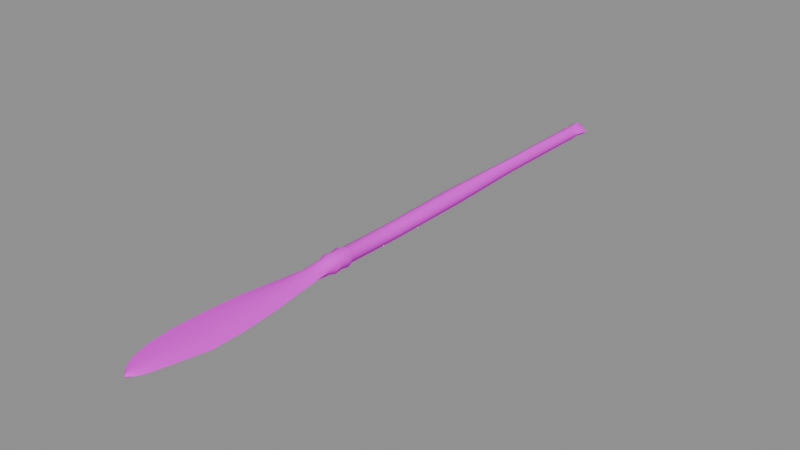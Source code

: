 # Source: oar.blend  (saved by Blender 4.0.36; exported with 4.5.12 LTS)
import bpy
from mathutils import Matrix  # noqa: F401  (used for matrix-valued properties, if any)

bpy.ops.wm.read_factory_settings(use_empty=True)
scene = bpy.context.scene
scene.name = 'Scene'

# ---- images (referenced by path relative to the original .blend; pixels are not part of the script)
import os
ASSET_DIR = os.environ.get("B2B_ASSET_DIR", "")  # directory of the original .blend (textures are referenced by path, not embedded)
HERE = os.path.dirname(os.path.abspath(__file__))  # packed textures are extracted next to this script under _unpacked/

def load_image(name, relpath, width, height, colorspace="sRGB"):
    """Load a texture the original file referenced (path relative to the .blend, or extracted next to this script)."""
    p = next((c for c in (os.path.join(HERE, relpath), os.path.join(ASSET_DIR, relpath)) if relpath and os.path.exists(c)), "")
    if p:
        img = bpy.data.images.load(p, check_existing=True)
        img.name = name
    else:  # same state as the original file: an image datablock whose file is absent (Cycles renders it pink)
        img = bpy.data.images.new(name, width, height)
        img.source = "FILE"
        img.filepath = "//" + (relpath or name)
    img.colorspace_settings.name = colorspace
    return img
img_oar_d = load_image('oar_d', 'oar_d.png', 1024, 1024, 'sRGB')

# ---- materials (node trees are filled in below, after node groups)
mat_oar_wood = bpy.data.materials.new('oar_wood')
mat_oar_wood.use_transparent_shadow = False

# ---- node groups
ng_auto_smooth = bpy.data.node_groups.new('Auto Smooth', 'GeometryNodeTree')
_s = ng_auto_smooth.interface.new_socket(name='Geometry', in_out='OUTPUT', socket_type='NodeSocketGeometry')
_s = ng_auto_smooth.interface.new_socket(name='Geometry', in_out='INPUT', socket_type='NodeSocketGeometry')
_s = ng_auto_smooth.interface.new_socket(name='Angle', in_out='INPUT', socket_type='NodeSocketFloat')
_s.subtype = 'ANGLE'
_s.min_value = 0.0
_s.max_value = 3.142
ng_auto_smooth.is_modifier = True
_N = ng_auto_smooth.nodes; _L = ng_auto_smooth.links
n0 = _N.new('NodeGroupOutput'); n0.name = 'Group Output'; n0.location = (480, -100)
n1 = _N.new('NodeGroupInput'); n1.name = 'Group Input'; n1.location = (-420, -300)
n2 = _N.new('NodeGroupInput'); n2.name = 'Group Input.001'; n2.location = (-60, -100)
n3 = _N.new('GeometryNodeSetShadeSmooth'); n3.name = 'Set Shade Smooth'; n3.location = (120, -100)
n3.domain = 'EDGE'
n4 = _N.new('GeometryNodeSetShadeSmooth'); n4.name = 'Set Shade Smooth.001'; n4.location = (300, -100)
n5 = _N.new('GeometryNodeInputMeshEdgeAngle'); n5.name = 'Edge Angle'; n5.location = (-420, -220)
n6 = _N.new('GeometryNodeInputEdgeSmooth'); n6.name = 'Is Edge Smooth'; n6.location = (-60, -160)
n7 = _N.new('GeometryNodeInputShadeSmooth'); n7.name = 'Is Face Smooth'; n7.location = (-240, -340)
n8 = _N.new('FunctionNodeBooleanMath'); n8.name = 'Boolean Math'; n8.location = (-60, -220)
n9 = _N.new('FunctionNodeCompare'); n9.name = 'Compare'; n9.location = (-240, -180)
n9.operation = 'LESS_EQUAL'
_L.new(n5.outputs[0], n9.inputs[0])
_L.new(n4.outputs[0], n0.inputs[0])
_L.new(n1.outputs[1], n9.inputs[1])
_L.new(n9.outputs[0], n8.inputs[0])
_L.new(n7.outputs[0], n8.inputs[1])
_L.new(n2.outputs[0], n3.inputs[0])
_L.new(n6.outputs[0], n3.inputs[1])
_L.new(n3.outputs[0], n4.inputs[0])
_L.new(n8.outputs[0], n3.inputs[2])
n0.is_active_output = True

# ---- material node trees
mat_oar_wood.use_nodes = True; mat_oar_wood.node_tree.nodes.clear()
_N = mat_oar_wood.node_tree.nodes; _L = mat_oar_wood.node_tree.links
n0 = _N.new('ShaderNodeBsdfPrincipled'); n0.name = 'Principled BSDF'; n0.location = (10, 300)
n0.inputs[2].default_value = 0.85
n0.inputs[3].default_value = 1.45
n1 = _N.new('ShaderNodeOutputMaterial'); n1.name = 'Material Output'; n1.location = (300, 300)
n2 = _N.new('ShaderNodeTexImage'); n2.name = 'Image Texture'; n2.location = (0, 0)
n2.image = img_oar_d
_L.new(n0.outputs[0], n1.inputs[0])
_L.new(n2.outputs[0], n0.inputs[0])
n1.is_active_output = True

# ---- meshes
me_oar = bpy.data.meshes.new('Oar')
me_oar.from_pydata([(0.012, 0.1667, 0.0), (0.008485, 0.1667, 0.007071), (7.348e-19, 0.1667, 0.01), (-0.008485, 0.1667, 0.007071), (-0.012, 0.1667, 1.225e-18), (-0.008485, 0.1667, -0.007071), (-2.204e-18, 0.1667, -0.01), (0.008485, 0.1667, -0.007071), (0.03263, 0.1539, 0.0), (0.01907, 0.1539, 0.01273), (1.77e-18, 0.1556, 0.024), (-0.01939, 0.1543, 0.01273), (-0.03296, 0.1543, 2.939e-18), (-0.01939, 0.1543, -0.01273), (-5.309e-18, 0.1556, -0.024), (0.01907, 0.1539, -0.01273), (0.05644, 0.1301, 0.0), (0.0349, 0.1301, 0.01909), (2.811e-18, 0.1278, 0.036), (-0.02878, 0.1266, 0.01909), (-0.05033, 0.1266, 4.409e-18), (-0.02878, 0.1266, -0.01909), (-8.432e-18, 0.1278, -0.036), (0.0349, 0.1301, -0.01909), (0.04521, 0.08847, 0.0), (0.02606, 0.08847, 0.01803), (2.498e-18, 0.08889, 0.034), (-0.02388, 0.09025, 0.01803), (-0.04303, 0.09025, 4.164e-18), (-0.02388, 0.09025, -0.01803), (-7.495e-18, 0.08889, -0.034), (0.02606, 0.08847, -0.01803), (0.036, 0.05, 0.0), (0.02546, 0.05, 0.02263), (2.204e-18, 0.05, 0.032), (-0.02546, 0.05, 0.02263), (-0.036, 0.05, 3.919e-18), (-0.02546, 0.05, -0.02263), (-6.613e-18, 0.05, -0.032), (0.02546, 0.05, -0.02263), (0.033, 0.0, 0.0), (0.02333, 0.0, 0.02333), (2.021e-18, 0.0, 0.033), (-0.02333, 0.0, 0.02333), (-0.033, 0.0, 4.041e-18), (-0.02333, 0.0, -0.02333), (-6.062e-18, 0.0, -0.033), (0.02333, 0.0, -0.02333), (0.02897, -0.4989, 0.0), (0.01843, -0.4989, 0.02546), (2.204e-18, -0.5, 0.036), (-0.02009, -0.4997, 0.02546), (-0.03063, -0.4997, 4.409e-18), (-0.02009, -0.4997, -0.02546), (-6.613e-18, -0.5, -0.036), (0.01843, -0.4989, -0.02546), (0.041, -0.9444, 0.0), (0.02899, -0.9444, 0.02899), (2.511e-18, -0.9444, 0.041), (-0.02899, -0.9444, 0.02899), (-0.041, -0.9444, 5.021e-18), (-0.02899, -0.9444, -0.02899), (-7.532e-18, -0.9444, -0.041), (0.02899, -0.9444, -0.02899), (0.04488, -1.387, 0.0), (0.03375, -1.387, 0.02687), (0.004636, -1.389, 0.038), (-0.02223, -1.389, 0.02687), (-0.03336, -1.389, 4.654e-18), (-0.02223, -1.389, -0.02687), (0.004636, -1.389, -0.038), (0.03375, -1.387, -0.02687), (0.038, -1.667, 0.0), (0.02687, -1.667, 0.02687), (2.327e-18, -1.667, 0.038), (-0.02687, -1.667, 0.02687), (-0.038, -1.667, 4.654e-18), (-0.02687, -1.667, -0.02687), (-6.98e-18, -1.667, -0.038), (0.02687, -1.667, -0.02687), (0.047, -1.694, 0.0), (0.03323, -1.694, 0.03323), (2.878e-18, -1.694, 0.047), (-0.03323, -1.694, 0.03323), (-0.047, -1.694, 5.756e-18), (-0.03323, -1.694, -0.03323), (-8.634e-18, -1.694, -0.047), (0.03323, -1.694, -0.03323), (0.042, -1.733, 0.0), (0.0297, -1.733, 0.0297), (2.572e-18, -1.733, 0.042), (-0.0297, -1.733, 0.0297), (-0.042, -1.733, 5.144e-18), (-0.0297, -1.733, -0.0297), (-7.715e-18, -1.733, -0.042), (0.0297, -1.733, -0.0297), (0.047, -1.772, 0.0), (0.03323, -1.772, 0.03323), (2.878e-18, -1.772, 0.047), (-0.03323, -1.772, 0.03323), (-0.047, -1.772, 5.756e-18), (-0.03323, -1.772, -0.03323), (-8.634e-18, -1.772, -0.047), (0.03323, -1.772, -0.03323), (0.038, -1.8, 0.0), (0.02687, -1.8, 0.02687), (2.327e-18, -1.8, 0.038), (-0.02687, -1.8, 0.02687), (-0.038, -1.8, 4.654e-18), (-0.02687, -1.8, -0.02687), (-6.98e-18, -1.8, -0.038), (0.02687, -1.8, -0.02687), (0.04987, -1.888, 0.0), (0.03276, -1.889, 0.01485), (-0.000254, -1.888, 0.028), (-0.03277, -1.889, 0.01485), (-0.05115, -1.889, 3.429e-18), (-0.03394, -1.889, -0.01485), (-7.807e-18, -1.889, -0.028), (0.03316, -1.889, -0.01485), (0.06561, -2.001, 0.0), (0.04327, -2.0, 0.01061), (3.747e-18, -2.0, 0.02), (-0.04211, -2.0, 0.01061), (-0.072, -2.0, 2.449e-18), (-0.04289, -2.0, -0.01061), (-1.124e-17, -2.0, -0.02), (0.04094, -2.0, -0.01061), (0.0906, -2.167, 0.0), (0.05315, -2.167, 0.009016), (5.101e-18, -2.167, 0.017), (-0.0589, -2.167, 0.009016), (-0.1012, -2.167, 2.082e-18), (-0.0589, -2.167, -0.009016), (-1.53e-17, -2.167, -0.017), (0.05315, -2.167, -0.009016), (0.1048, -2.334, 0.0), (0.06406, -2.334, 0.007955), (5.881e-18, -2.333, 0.015), (-0.06792, -2.333, 0.007955), (-0.113, -2.333, 1.837e-18), (-0.06792, -2.333, -0.007955), (-1.764e-17, -2.333, -0.015), (0.06406, -2.334, -0.007955), (0.1077, -2.501, 0.0005955), (0.05866, -2.499, 0.007425), (6.038e-18, -2.5, 0.014), (-0.06972, -2.5, 0.007425), (-0.116, -2.5, 1.715e-18), (-0.06972, -2.5, -0.007425), (-1.811e-17, -2.5, -0.014), (0.05866, -2.499, -0.007425), (0.0795, -2.62, 0.001145), (0.04574, -2.621, 0.008039), (5.413e-18, -2.622, 0.013), (-0.06251, -2.622, 0.006894), (-0.104, -2.622, 1.592e-18), (-0.06251, -2.622, -0.006894), (-1.624e-17, -2.622, -0.013), (0.04574, -2.621, -0.00575), (0.05524, -2.705, 0.0), (0.02893, -2.708, 0.006364), (4.06e-18, -2.711, 0.012), (-0.04688, -2.711, 0.006364), (-0.078, -2.711, 1.47e-18), (-0.04688, -2.711, -0.006364), (-1.218e-17, -2.711, -0.012), (0.02799, -2.71, -0.006364), (0.03616, -2.77, 0.0), (0.01716, -2.767, 0.005834), (2.394e-18, -2.767, 0.011), (-0.02765, -2.767, 0.005834), (-0.046, -2.767, 1.347e-18), (-0.02765, -2.767, -0.005834), (-7.183e-18, -2.767, -0.011), (0.01687, -2.769, -0.005834), (0.01, -2.8, 0.0), (0.007071, -2.8, 0.005657), (6.123e-19, -2.8, 0.008), (-0.007071, -2.8, 0.005657), (-0.01058, -2.8, 9.797e-19), (-0.007071, -2.8, -0.005657), (-1.837e-18, -2.8, -0.008), (0.007071, -2.8, -0.005657), (0.0, 0.1733, 0.0), (0.0, -2.807, 0.0)], [], [(0, 1, 9, 8), (1, 2, 10, 9), (2, 3, 11, 10), (3, 4, 12, 11), (4, 5, 13, 12), (5, 6, 14, 13), (6, 7, 15, 14), (7, 0, 8, 15), (8, 9, 17, 16), (9, 10, 18, 17), (10, 11, 19, 18), (11, 12, 20, 19), (12, 13, 21, 20), (13, 14, 22, 21), (14, 15, 23, 22), (15, 8, 16, 23), (16, 17, 25, 24), (17, 18, 26, 25), (18, 19, 27, 26), (19, 20, 28, 27), (20, 21, 29, 28), (21, 22, 30, 29), (22, 23, 31, 30), (23, 16, 24, 31), (24, 25, 33, 32), (25, 26, 34, 33), (26, 27, 35, 34), (27, 28, 36, 35), (28, 29, 37, 36), (29, 30, 38, 37), (30, 31, 39, 38), (31, 24, 32, 39), (32, 33, 41, 40), (33, 34, 42, 41), (34, 35, 43, 42), (35, 36, 44, 43), (36, 37, 45, 44), (37, 38, 46, 45), (38, 39, 47, 46), (39, 32, 40, 47), (40, 41, 49, 48), (41, 42, 50, 49), (42, 43, 51, 50), (43, 44, 52, 51), (44, 45, 53, 52), (45, 46, 54, 53), (46, 47, 55, 54), (47, 40, 48, 55), (48, 49, 57, 56), (49, 50, 58, 57), (50, 51, 59, 58), (51, 52, 60, 59), (52, 53, 61, 60), (53, 54, 62, 61), (54, 55, 63, 62), (55, 48, 56, 63), (56, 57, 65, 64), (57, 58, 66, 65), (58, 59, 67, 66), (59, 60, 68, 67), (60, 61, 69, 68), (61, 62, 70, 69), (62, 63, 71, 70), (63, 56, 64, 71), (64, 65, 73, 72), (65, 66, 74, 73), (66, 67, 75, 74), (67, 68, 76, 75), (68, 69, 77, 76), (69, 70, 78, 77), (70, 71, 79, 78), (71, 64, 72, 79), (72, 73, 81, 80), (73, 74, 82, 81), (74, 75, 83, 82), (75, 76, 84, 83), (76, 77, 85, 84), (77, 78, 86, 85), (78, 79, 87, 86), (79, 72, 80, 87), (80, 81, 89, 88), (81, 82, 90, 89), (82, 83, 91, 90), (83, 84, 92, 91), (84, 85, 93, 92), (85, 86, 94, 93), (86, 87, 95, 94), (87, 80, 88, 95), (88, 89, 97, 96), (89, 90, 98, 97), (90, 91, 99, 98), (91, 92, 100, 99), (92, 93, 101, 100), (93, 94, 102, 101), (94, 95, 103, 102), (95, 88, 96, 103), (96, 97, 105, 104), (97, 98, 106, 105), (98, 99, 107, 106), (99, 100, 108, 107), (100, 101, 109, 108), (101, 102, 110, 109), (102, 103, 111, 110), (103, 96, 104, 111), (104, 105, 113, 112), (105, 106, 114, 113), (106, 107, 115, 114), (107, 108, 116, 115), (108, 109, 117, 116), (109, 110, 118, 117), (110, 111, 119, 118), (111, 104, 112, 119), (112, 113, 121, 120), (113, 114, 122, 121), (114, 115, 123, 122), (115, 116, 124, 123), (116, 117, 125, 124), (117, 118, 126, 125), (118, 119, 127, 126), (119, 112, 120, 127), (120, 121, 129, 128), (121, 122, 130, 129), (122, 123, 131, 130), (123, 124, 132, 131), (124, 125, 133, 132), (125, 126, 134, 133), (126, 127, 135, 134), (127, 120, 128, 135), (128, 129, 137, 136), (129, 130, 138, 137), (130, 131, 139, 138), (131, 132, 140, 139), (132, 133, 141, 140), (133, 134, 142, 141), (134, 135, 143, 142), (135, 128, 136, 143), (136, 137, 145, 144), (137, 138, 146, 145), (138, 139, 147, 146), (139, 140, 148, 147), (140, 141, 149, 148), (141, 142, 150, 149), (142, 143, 151, 150), (143, 136, 144, 151), (144, 145, 153, 152), (145, 146, 154, 153), (146, 147, 155, 154), (147, 148, 156, 155), (148, 149, 157, 156), (149, 150, 158, 157), (150, 151, 159, 158), (151, 144, 152, 159), (152, 153, 161, 160), (153, 154, 162, 161), (154, 155, 163, 162), (155, 156, 164, 163), (156, 157, 165, 164), (157, 158, 166, 165), (158, 159, 167, 166), (159, 152, 160, 167), (160, 161, 169, 168), (161, 162, 170, 169), (162, 163, 171, 170), (163, 164, 172, 171), (164, 165, 173, 172), (165, 166, 174, 173), (166, 167, 175, 174), (167, 160, 168, 175), (168, 169, 177, 176), (169, 170, 178, 177), (170, 171, 179, 178), (171, 172, 180, 179), (172, 173, 181, 180), (173, 174, 182, 181), (174, 175, 183, 182), (175, 168, 176, 183), (1, 0, 184), (2, 1, 184), (3, 2, 184), (4, 3, 184), (5, 4, 184), (6, 5, 184), (7, 6, 184), (0, 7, 184), (176, 177, 185), (177, 178, 185), (178, 179, 185), (179, 180, 185), (180, 181, 185), (181, 182, 185), (182, 183, 185), (183, 176, 185)])
me_oar.polygons.foreach_set('use_smooth', [True] * 192)
_uv = me_oar.uv_layers.new(name='UVMap')
_uv.uv.foreach_set('vector', [0.0, 0.0, 0.125, 0.0, 0.125, 0.003745, 0.0, 0.003745, 0.125, 0.0, 0.25, 0.0, 0.25, 0.003745, 0.125, 0.003745, 0.25, 0.0, 0.375, 0.0, 0.375, 0.003745, 0.25, 0.003745, 0.375, 0.0, 0.5, 0.0, 0.5, 0.003745, 0.375, 0.003745, 0.5, 0.0, 0.625, 0.0, 0.625, 0.003745, 0.5, 0.003745, 0.625, 0.0, 0.75, 0.0, 0.75, 0.003745, 0.625, 0.003745, 0.75, 0.0, 0.875, 0.0, 0.875, 0.003745, 0.75, 0.003745, 0.875, 0.0, 1.0, 0.0, 1.0, 0.003745, 0.875, 0.003745, 0.0, 0.003745, 0.125, 0.003745, 0.125, 0.01311, 0.0, 0.01311, 0.125, 0.003745, 0.25, 0.003745, 0.25, 0.01311, 0.125, 0.01311, 0.25, 0.003745, 0.375, 0.003745, 0.375, 0.01311, 0.25, 0.01311, 0.375, 0.003745, 0.5, 0.003745, 0.5, 0.01311, 0.375, 0.01311, 0.5, 0.003745, 0.625, 0.003745, 0.625, 0.01311, 0.5, 0.01311, 0.625, 0.003745, 0.75, 0.003745, 0.75, 0.01311, 0.625, 0.01311, 0.75, 0.003745, 0.875, 0.003745, 0.875, 0.01311, 0.75, 0.01311, 0.875, 0.003745, 1.0, 0.003745, 1.0, 0.01311, 0.875, 0.01311, 0.0, 0.01311, 0.125, 0.01311, 0.125, 0.02622, 0.0, 0.02622, 0.125, 0.01311, 0.25, 0.01311, 0.25, 0.02622, 0.125, 0.02622, 0.25, 0.01311, 0.375, 0.01311, 0.375, 0.02622, 0.25, 0.02622, 0.375, 0.01311, 0.5, 0.01311, 0.5, 0.02622, 0.375, 0.02622, 0.5, 0.01311, 0.625, 0.01311, 0.625, 0.02622, 0.5, 0.02622, 0.625, 0.01311, 0.75, 0.01311, 0.75, 0.02622, 0.625, 0.02622, 0.75, 0.01311, 0.875, 0.01311, 0.875, 0.02622, 0.75, 0.02622, 0.875, 0.01311, 1.0, 0.01311, 1.0, 0.02622, 0.875, 0.02622, 0.0, 0.02622, 0.125, 0.02622, 0.125, 0.03933, 0.0, 0.03933, 0.125, 0.02622, 0.25, 0.02622, 0.25, 0.03933, 0.125, 0.03933, 0.25, 0.02622, 0.375, 0.02622, 0.375, 0.03933, 0.25, 0.03933, 0.375, 0.02622, 0.5, 0.02622, 0.5, 0.03933, 0.375, 0.03933, 0.5, 0.02622, 0.625, 0.02622, 0.625, 0.03933, 0.5, 0.03933, 0.625, 0.02622, 0.75, 0.02622, 0.75, 0.03933, 0.625, 0.03933, 0.75, 0.02622, 0.875, 0.02622, 0.875, 0.03933, 0.75, 0.03933, 0.875, 0.02622, 1.0, 0.02622, 1.0, 0.03933, 0.875, 0.03933, 0.0, 0.03933, 0.125, 0.03933, 0.125, 0.05618, 0.0, 0.05618, 0.125, 0.03933, 0.25, 0.03933, 0.25, 0.05618, 0.125, 0.05618, 0.25, 0.03933, 0.375, 0.03933, 0.375, 0.05618, 0.25, 0.05618, 0.375, 0.03933, 0.5, 0.03933, 0.5, 0.05618, 0.375, 0.05618, 0.5, 0.03933, 0.625, 0.03933, 0.625, 0.05618, 0.5, 0.05618, 0.625, 0.03933, 0.75, 0.03933, 0.75, 0.05618, 0.625, 0.05618, 0.75, 0.03933, 0.875, 0.03933, 0.875, 0.05618, 0.75, 0.05618, 0.875, 0.03933, 1.0, 0.03933, 1.0, 0.05618, 0.875, 0.05618, 0.0, 0.05618, 0.125, 0.05618, 0.125, 0.2247, 0.0, 0.2247, 0.125, 0.05618, 0.25, 0.05618, 0.25, 0.2247, 0.125, 0.2247, 0.25, 0.05618, 0.375, 0.05618, 0.375, 0.2247, 0.25, 0.2247, 0.375, 0.05618, 0.5, 0.05618, 0.5, 0.2247, 0.375, 0.2247, 0.5, 0.05618, 0.625, 0.05618, 0.625, 0.2247, 0.5, 0.2247, 0.625, 0.05618, 0.75, 0.05618, 0.75, 0.2247, 0.625, 0.2247, 0.75, 0.05618, 0.875, 0.05618, 0.875, 0.2247, 0.75, 0.2247, 0.875, 0.05618, 1.0, 0.05618, 1.0, 0.2247, 0.875, 0.2247, 0.0, 0.2247, 0.125, 0.2247, 0.125, 0.3745, 0.0, 0.3745, 0.125, 0.2247, 0.25, 0.2247, 0.25, 0.3745, 0.125, 0.3745, 0.25, 0.2247, 0.375, 0.2247, 0.375, 0.3745, 0.25, 0.3745, 0.375, 0.2247, 0.5, 0.2247, 0.5, 0.3745, 0.375, 0.3745, 0.5, 0.2247, 0.625, 0.2247, 0.625, 0.3745, 0.5, 0.3745, 0.625, 0.2247, 0.75, 0.2247, 0.75, 0.3745, 0.625, 0.3745, 0.75, 0.2247, 0.875, 0.2247, 0.875, 0.3745, 0.75, 0.3745, 0.875, 0.2247, 1.0, 0.2247, 1.0, 0.3745, 0.875, 0.3745, 0.0, 0.3745, 0.125, 0.3745, 0.125, 0.5243, 0.0, 0.5243, 0.125, 0.3745, 0.25, 0.3745, 0.25, 0.5243, 0.125, 0.5243, 0.25, 0.3745, 0.375, 0.3745, 0.375, 0.5243, 0.25, 0.5243, 0.375, 0.3745, 0.5, 0.3745, 0.5, 0.5243, 0.375, 0.5243, 0.5, 0.3745, 0.625, 0.3745, 0.625, 0.5243, 0.5, 0.5243, 0.625, 0.3745, 0.75, 0.3745, 0.75, 0.5243, 0.625, 0.5243, 0.75, 0.3745, 0.875, 0.3745, 0.875, 0.5243, 0.75, 0.5243, 0.875, 0.3745, 1.0, 0.3745, 1.0, 0.5243, 0.875, 0.5243, 0.0, 0.5243, 0.125, 0.5243, 0.125, 0.618, 0.0, 0.618, 0.125, 0.5243, 0.25, 0.5243, 0.25, 0.618, 0.125, 0.618, 0.25, 0.5243, 0.375, 0.5243, 0.375, 0.618, 0.25, 0.618, 0.375, 0.5243, 0.5, 0.5243, 0.5, 0.618, 0.375, 0.618, 0.5, 0.5243, 0.625, 0.5243, 0.625, 0.618, 0.5, 0.618, 0.625, 0.5243, 0.75, 0.5243, 0.75, 0.618, 0.625, 0.618, 0.75, 0.5243, 0.875, 0.5243, 0.875, 0.618, 0.75, 0.618, 0.875, 0.5243, 1.0, 0.5243, 1.0, 0.618, 0.875, 0.618, 0.0, 0.618, 0.125, 0.618, 0.125, 0.6273, 0.0, 0.6273, 0.125, 0.618, 0.25, 0.618, 0.25, 0.6273, 0.125, 0.6273, 0.25, 0.618, 0.375, 0.618, 0.375, 0.6273, 0.25, 0.6273, 0.375, 0.618, 0.5, 0.618, 0.5, 0.6273, 0.375, 0.6273, 0.5, 0.618, 0.625, 0.618, 0.625, 0.6273, 0.5, 0.6273, 0.625, 0.618, 0.75, 0.618, 0.75, 0.6273, 0.625, 0.6273, 0.75, 0.618, 0.875, 0.618, 0.875, 0.6273, 0.75, 0.6273, 0.875, 0.618, 1.0, 0.618, 1.0, 0.6273, 0.875, 0.6273, 0.0, 0.6273, 0.125, 0.6273, 0.125, 0.6404, 0.0, 0.6404, 0.125, 0.6273, 0.25, 0.6273, 0.25, 0.6404, 0.125, 0.6404, 0.25, 0.6273, 0.375, 0.6273, 0.375, 0.6404, 0.25, 0.6404, 0.375, 0.6273, 0.5, 0.6273, 0.5, 0.6404, 0.375, 0.6404, 0.5, 0.6273, 0.625, 0.6273, 0.625, 0.6404, 0.5, 0.6404, 0.625, 0.6273, 0.75, 0.6273, 0.75, 0.6404, 0.625, 0.6404, 0.75, 0.6273, 0.875, 0.6273, 0.875, 0.6404, 0.75, 0.6404, 0.875, 0.6273, 1.0, 0.6273, 1.0, 0.6404, 0.875, 0.6404, 0.0, 0.6404, 0.125, 0.6404, 0.125, 0.6536, 0.0, 0.6536, 0.125, 0.6404, 0.25, 0.6404, 0.25, 0.6536, 0.125, 0.6536, 0.25, 0.6404, 0.375, 0.6404, 0.375, 0.6536, 0.25, 0.6536, 0.375, 0.6404, 0.5, 0.6404, 0.5, 0.6536, 0.375, 0.6536, 0.5, 0.6404, 0.625, 0.6404, 0.625, 0.6536, 0.5, 0.6536, 0.625, 0.6404, 0.75, 0.6404, 0.75, 0.6536, 0.625, 0.6536, 0.75, 0.6404, 0.875, 0.6404, 0.875, 0.6536, 0.75, 0.6536, 0.875, 0.6404, 1.0, 0.6404, 1.0, 0.6536, 0.875, 0.6536, 0.0, 0.6536, 0.125, 0.6536, 0.125, 0.6629, 0.0, 0.6629, 0.125, 0.6536, 0.25, 0.6536, 0.25, 0.6629, 0.125, 0.6629, 0.25, 0.6536, 0.375, 0.6536, 0.375, 0.6629, 0.25, 0.6629, 0.375, 0.6536, 0.5, 0.6536, 0.5, 0.6629, 0.375, 0.6629, 0.5, 0.6536, 0.625, 0.6536, 0.625, 0.6629, 0.5, 0.6629, 0.625, 0.6536, 0.75, 0.6536, 0.75, 0.6629, 0.625, 0.6629, 0.75, 0.6536, 0.875, 0.6536, 0.875, 0.6629, 0.75, 0.6629, 0.875, 0.6536, 1.0, 0.6536, 1.0, 0.6629, 0.875, 0.6629, 0.0, 0.6629, 0.125, 0.6629, 0.125, 0.6929, 0.0, 0.6929, 0.125, 0.6629, 0.25, 0.6629, 0.25, 0.6929, 0.125, 0.6929, 0.25, 0.6629, 0.375, 0.6629, 0.375, 0.6929, 0.25, 0.6929, 0.375, 0.6629, 0.5, 0.6629, 0.5, 0.6929, 0.375, 0.6929, 0.5, 0.6629, 0.625, 0.6629, 0.625, 0.6929, 0.5, 0.6929, 0.625, 0.6629, 0.75, 0.6629, 0.75, 0.6929, 0.625, 0.6929, 0.75, 0.6629, 0.875, 0.6629, 0.875, 0.6929, 0.75, 0.6929, 0.875, 0.6629, 1.0, 0.6629, 1.0, 0.6929, 0.875, 0.6929, 0.0, 0.6929, 0.125, 0.6929, 0.125, 0.7303, 0.0, 0.7303, 0.125, 0.6929, 0.25, 0.6929, 0.25, 0.7303, 0.125, 0.7303, 0.25, 0.6929, 0.375, 0.6929, 0.375, 0.7303, 0.25, 0.7303, 0.375, 0.6929, 0.5, 0.6929, 0.5, 0.7303, 0.375, 0.7303, 0.5, 0.6929, 0.625, 0.6929, 0.625, 0.7303, 0.5, 0.7303, 0.625, 0.6929, 0.75, 0.6929, 0.75, 0.7303, 0.625, 0.7303, 0.75, 0.6929, 0.875, 0.6929, 0.875, 0.7303, 0.75, 0.7303, 0.875, 0.6929, 1.0, 0.6929, 1.0, 0.7303, 0.875, 0.7303, 0.0, 0.7303, 0.125, 0.7303, 0.125, 0.7865, 0.0, 0.7865, 0.125, 0.7303, 0.25, 0.7303, 0.25, 0.7865, 0.125, 0.7865, 0.25, 0.7303, 0.375, 0.7303, 0.375, 0.7865, 0.25, 0.7865, 0.375, 0.7303, 0.5, 0.7303, 0.5, 0.7865, 0.375, 0.7865, 0.5, 0.7303, 0.625, 0.7303, 0.625, 0.7865, 0.5, 0.7865, 0.625, 0.7303, 0.75, 0.7303, 0.75, 0.7865, 0.625, 0.7865, 0.75, 0.7303, 0.875, 0.7303, 0.875, 0.7865, 0.75, 0.7865, 0.875, 0.7303, 1.0, 0.7303, 1.0, 0.7865, 0.875, 0.7865, 0.0, 0.7865, 0.125, 0.7865, 0.125, 0.8427, 0.0, 0.8427, 0.125, 0.7865, 0.25, 0.7865, 0.25, 0.8427, 0.125, 0.8427, 0.25, 0.7865, 0.375, 0.7865, 0.375, 0.8427, 0.25, 0.8427, 0.375, 0.7865, 0.5, 0.7865, 0.5, 0.8427, 0.375, 0.8427, 0.5, 0.7865, 0.625, 0.7865, 0.625, 0.8427, 0.5, 0.8427, 0.625, 0.7865, 0.75, 0.7865, 0.75, 0.8427, 0.625, 0.8427, 0.75, 0.7865, 0.875, 0.7865, 0.875, 0.8427, 0.75, 0.8427, 0.875, 0.7865, 1.0, 0.7865, 1.0, 0.8427, 0.875, 0.8427, 0.0, 0.8427, 0.125, 0.8427, 0.125, 0.8989, 0.0, 0.8989, 0.125, 0.8427, 0.25, 0.8427, 0.25, 0.8989, 0.125, 0.8989, 0.25, 0.8427, 0.375, 0.8427, 0.375, 0.8989, 0.25, 0.8989, 0.375, 0.8427, 0.5, 0.8427, 0.5, 0.8989, 0.375, 0.8989, 0.5, 0.8427, 0.625, 0.8427, 0.625, 0.8989, 0.5, 0.8989, 0.625, 0.8427, 0.75, 0.8427, 0.75, 0.8989, 0.625, 0.8989, 0.75, 0.8427, 0.875, 0.8427, 0.875, 0.8989, 0.75, 0.8989, 0.875, 0.8427, 1.0, 0.8427, 1.0, 0.8989, 0.875, 0.8989, 0.0, 0.8989, 0.125, 0.8989, 0.125, 0.9401, 0.0, 0.9401, 0.125, 0.8989, 0.25, 0.8989, 0.25, 0.9401, 0.125, 0.9401, 0.25, 0.8989, 0.375, 0.8989, 0.375, 0.9401, 0.25, 0.9401, 0.375, 0.8989, 0.5, 0.8989, 0.5, 0.9401, 0.375, 0.9401, 0.5, 0.8989, 0.625, 0.8989, 0.625, 0.9401, 0.5, 0.9401, 0.625, 0.8989, 0.75, 0.8989, 0.75, 0.9401, 0.625, 0.9401, 0.75, 0.8989, 0.875, 0.8989, 0.875, 0.9401, 0.75, 0.9401, 0.875, 0.8989, 1.0, 0.8989, 1.0, 0.9401, 0.875, 0.9401, 0.0, 0.9401, 0.125, 0.9401, 0.125, 0.97, 0.0, 0.97, 0.125, 0.9401, 0.25, 0.9401, 0.25, 0.97, 0.125, 0.97, 0.25, 0.9401, 0.375, 0.9401, 0.375, 0.97, 0.25, 0.97, 0.375, 0.9401, 0.5, 0.9401, 0.5, 0.97, 0.375, 0.97, 0.5, 0.9401, 0.625, 0.9401, 0.625, 0.97, 0.5, 0.97, 0.625, 0.9401, 0.75, 0.9401, 0.75, 0.97, 0.625, 0.97, 0.75, 0.9401, 0.875, 0.9401, 0.875, 0.97, 0.75, 0.97, 0.875, 0.9401, 1.0, 0.9401, 1.0, 0.97, 0.875, 0.97, 0.0, 0.97, 0.125, 0.97, 0.125, 0.9888, 0.0, 0.9888, 0.125, 0.97, 0.25, 0.97, 0.25, 0.9888, 0.125, 0.9888, 0.25, 0.97, 0.375, 0.97, 0.375, 0.9888, 0.25, 0.9888, 0.375, 0.97, 0.5, 0.97, 0.5, 0.9888, 0.375, 0.9888, 0.5, 0.97, 0.625, 0.97, 0.625, 0.9888, 0.5, 0.9888, 0.625, 0.97, 0.75, 0.97, 0.75, 0.9888, 0.625, 0.9888, 0.75, 0.97, 0.875, 0.97, 0.875, 0.9888, 0.75, 0.9888, 0.875, 0.97, 1.0, 0.97, 1.0, 0.9888, 0.875, 0.9888, 0.0, 0.9888, 0.125, 0.9888, 0.125, 1.0, 0.0, 1.0, 0.125, 0.9888, 0.25, 0.9888, 0.25, 1.0, 0.125, 1.0, 0.25, 0.9888, 0.375, 0.9888, 0.375, 1.0, 0.25, 1.0, 0.375, 0.9888, 0.5, 0.9888, 0.5, 1.0, 0.375, 1.0, 0.5, 0.9888, 0.625, 0.9888, 0.625, 1.0, 0.5, 1.0, 0.625, 0.9888, 0.75, 0.9888, 0.75, 1.0, 0.625, 1.0, 0.75, 0.9888, 0.875, 0.9888, 0.875, 1.0, 0.75, 1.0, 0.875, 0.9888, 1.0, 0.9888, 1.0, 1.0, 0.875, 1.0, 0.5, 0.0, 0.5, 0.0, 0.5, 0.0, 0.5, 0.0, 0.5, 0.0, 0.5, 0.0, 0.5, 0.0, 0.5, 0.0, 0.5, 0.0, 0.5, 0.0, 0.5, 0.0, 0.5, 0.0, 0.5, 0.0, 0.5, 0.0, 0.5, 0.0, 0.5, 0.0, 0.5, 0.0, 0.5, 0.0, 0.5, 0.0, 0.5, 0.0, 0.5, 0.0, 0.5, 0.0, 0.5, 0.0, 0.5, 0.0, 0.5, 1.0, 0.5, 1.0, 0.5, 1.0, 0.5, 1.0, 0.5, 1.0, 0.5, 1.0, 0.5, 1.0, 0.5, 1.0, 0.5, 1.0, 0.5, 1.0, 0.5, 1.0, 0.5, 1.0, 0.5, 1.0, 0.5, 1.0, 0.5, 1.0, 0.5, 1.0, 0.5, 1.0, 0.5, 1.0, 0.5, 1.0, 0.5, 1.0, 0.5, 1.0, 0.5, 1.0, 0.5, 1.0, 0.5, 1.0])
me_oar.materials.append(mat_oar_wood)
me_oar.update()

# ---- objects
ob_oar = bpy.data.objects.new('Oar', me_oar)
ob_grip_top = bpy.data.objects.new('grip_top', None)
ob_grip_bottom = bpy.data.objects.new('grip_bottom', None)
ob_fulcrum = bpy.data.objects.new('fulcrum', None)
ob_blade_tip = bpy.data.objects.new('blade_tip', None)

# ---- transforms, parenting, visibility, modifiers, constraints
ob_oar.location = (0.0, 0.0, 0.0)
_m = ob_oar.modifiers.new('Auto Smooth', 'NODES')
_m.node_group = ng_auto_smooth
_gi = [s.identifier for s in ng_auto_smooth.interface.items_tree if s.item_type == 'SOCKET' and s.in_out == 'INPUT']
_m[_gi[1]] = 0.8727  # 'Angle'
ob_grip_top.parent = ob_oar
ob_grip_top.location = (0.0, -0.0, 0.0)
ob_grip_top.empty_display_type = 'ARROWS'
ob_grip_top.empty_display_size = 0.08
ob_grip_bottom.parent = ob_oar
ob_grip_bottom.location = (0.0, -0.5, 0.0)
ob_grip_bottom.empty_display_type = 'ARROWS'
ob_grip_bottom.empty_display_size = 0.08
ob_fulcrum.parent = ob_oar
ob_fulcrum.location = (0.0, -0.9444, 0.0)
ob_fulcrum.empty_display_type = 'ARROWS'
ob_fulcrum.empty_display_size = 0.08
ob_blade_tip.parent = ob_oar
ob_blade_tip.location = (0.0, -2.8, 0.0)
ob_blade_tip.empty_display_type = 'ARROWS'
ob_blade_tip.empty_display_size = 0.08

# ---- collection membership
scene.collection.objects.link(ob_oar)
scene.collection.objects.link(ob_grip_top)
scene.collection.objects.link(ob_grip_bottom)
scene.collection.objects.link(ob_fulcrum)
scene.collection.objects.link(ob_blade_tip)

# ---- scene / render settings (as saved in the file)
scene.frame_start = 1; scene.frame_end = 250; scene.frame_set(1)
scene.render.engine = 'BLENDER_EEVEE_NEXT'
scene.cycles.sampling_pattern = 'TABULATED_SOBOL'
bpy.context.view_layer.update()

# ---- added for rendering (the .blend has no active camera and no usable light): camera, sun + grey world if the file has none
cam_auto = bpy.data.cameras.new('AutoCamera')
cam_auto.lens = 50.0
cam_auto.sensor_width = 36.0
cam_auto.clip_end = 1000.0
ob_auto_camera = bpy.data.objects.new('AutoCamera', cam_auto)
scene.collection.objects.link(ob_auto_camera)
ob_auto_camera.location = (2.76215, -4.63622, 2.21304)
ob_auto_camera.rotation_euler = (1.09748, -7.21219e-08, 0.694738)
scene.camera = ob_auto_camera
light_auto_sun = bpy.data.lights.new('AutoSun', 'SUN')
light_auto_sun.energy = 3.0
light_auto_sun.angle = 0.0523599
ob_auto_sun = bpy.data.objects.new('AutoSun', light_auto_sun)
scene.collection.objects.link(ob_auto_sun)
ob_auto_sun.rotation_euler = (0.872665, 0.174533, 0.523599)
if scene.world is None:
    world_auto = bpy.data.worlds.new('AutoWorld')
    world_auto.color = (0.3, 0.3, 0.3)
    scene.world = world_auto
bpy.context.view_layer.update()
